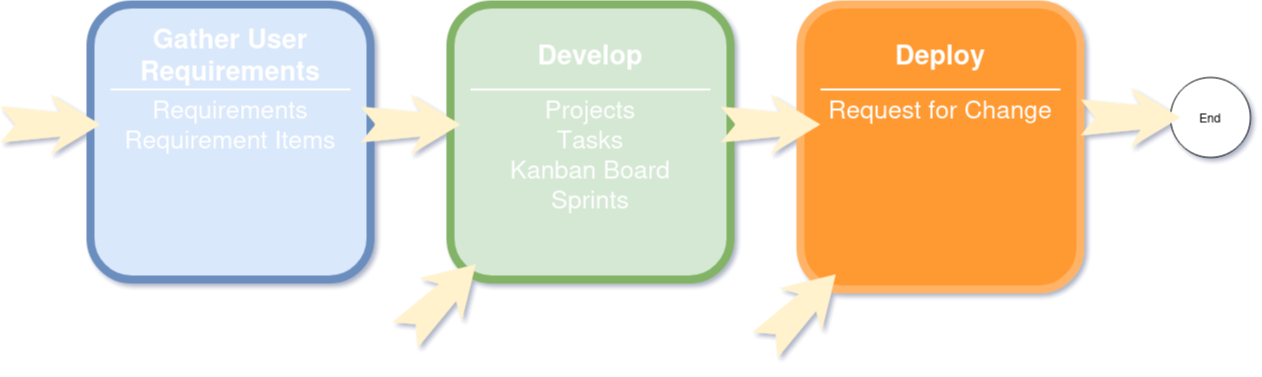

The diagram above was exported from draw.io. Its source (the exported page's mxGraphModel, read from the mxfile embedded in the PNG):
<mxGraphModel dx="2241" dy="1150" grid="1" gridSize="10" guides="1" tooltips="1" connect="1" arrows="1" fold="1" page="1" pageScale="1.5" pageWidth="1169" pageHeight="826" background="none" math="0" shadow="0">
  <root>
    <mxCell id="0" />
    <mxCell id="1" parent="0" />
    <mxCell id="60da8b9f42644d3a-2" value="" style="whiteSpace=wrap;html=1;rounded=1;shadow=0;strokeWidth=8;fontSize=20;align=center;fillColor=#dae8fc;strokeColor=#6c8ebf;" parent="1" vertex="1">
      <mxGeometry x="270" y="405" width="280" height="275" as="geometry" />
    </mxCell>
    <mxCell id="60da8b9f42644d3a-3" value="Gather User Requirements" style="text;html=1;strokeColor=none;fillColor=none;align=center;verticalAlign=middle;whiteSpace=wrap;rounded=0;shadow=0;fontSize=27;fontColor=#FFFFFF;fontStyle=1" parent="1" vertex="1">
      <mxGeometry x="270" y="425" width="280" height="60" as="geometry" />
    </mxCell>
    <mxCell id="60da8b9f42644d3a-4" value="&lt;div style=&quot;font-size: 25px;&quot;&gt;Requirements&lt;/div&gt;&lt;div style=&quot;font-size: 25px;&quot;&gt;Requirement Items&lt;br style=&quot;font-size: 25px;&quot;&gt;&lt;/div&gt;" style="text;html=1;strokeColor=none;fillColor=none;align=center;verticalAlign=top;whiteSpace=wrap;rounded=0;shadow=0;fontSize=25;fontColor=#FFFFFF;" parent="1" vertex="1">
      <mxGeometry x="270" y="488" width="280" height="90" as="geometry" />
    </mxCell>
    <mxCell id="60da8b9f42644d3a-6" value="" style="line;strokeWidth=2;html=1;rounded=0;shadow=0;fontSize=27;align=center;fillColor=none;strokeColor=#FFFFFF;" parent="1" vertex="1">
      <mxGeometry x="290" y="485" width="240" height="10" as="geometry" />
    </mxCell>
    <mxCell id="60da8b9f42644d3a-17" value="" style="whiteSpace=wrap;html=1;rounded=1;shadow=0;strokeWidth=8;fontSize=20;align=center;fillColor=#d5e8d4;strokeColor=#82b366;" parent="1" vertex="1">
      <mxGeometry x="630" y="405" width="280" height="275" as="geometry" />
    </mxCell>
    <mxCell id="60da8b9f42644d3a-18" value="Develop" style="text;html=1;strokeColor=none;fillColor=none;align=center;verticalAlign=middle;whiteSpace=wrap;rounded=0;shadow=0;fontSize=27;fontColor=#FFFFFF;fontStyle=1" parent="1" vertex="1">
      <mxGeometry x="630" y="425" width="280" height="60" as="geometry" />
    </mxCell>
    <mxCell id="60da8b9f42644d3a-19" value="&lt;div style=&quot;font-size: 25px;&quot;&gt;Projects&lt;/div&gt;&lt;div style=&quot;font-size: 25px;&quot;&gt;Tasks&lt;/div&gt;&lt;div style=&quot;font-size: 25px;&quot;&gt;Kanban Board&lt;/div&gt;&lt;div style=&quot;font-size: 25px;&quot;&gt;Sprints&lt;br style=&quot;font-size: 25px;&quot;&gt;&lt;/div&gt;" style="text;html=1;strokeColor=none;fillColor=none;align=center;verticalAlign=top;whiteSpace=wrap;rounded=0;shadow=0;fontSize=25;fontColor=#FFFFFF;" parent="1" vertex="1">
      <mxGeometry x="630" y="488" width="280" height="145" as="geometry" />
    </mxCell>
    <mxCell id="60da8b9f42644d3a-20" value="" style="line;strokeWidth=2;html=1;rounded=0;shadow=0;fontSize=27;align=center;fillColor=none;strokeColor=#FFFFFF;" parent="1" vertex="1">
      <mxGeometry x="650" y="485" width="240" height="10" as="geometry" />
    </mxCell>
    <mxCell id="60da8b9f42644d3a-24" value="" style="whiteSpace=wrap;html=1;rounded=1;shadow=0;strokeWidth=8;fontSize=20;align=center;fillColor=#FF9933;strokeColor=#FFB366;" parent="1" vertex="1">
      <mxGeometry x="980" y="405" width="280" height="285" as="geometry" />
    </mxCell>
    <mxCell id="60da8b9f42644d3a-25" value="Deploy" style="text;html=1;strokeColor=none;fillColor=none;align=center;verticalAlign=middle;whiteSpace=wrap;rounded=0;shadow=0;fontSize=27;fontColor=#FFFFFF;fontStyle=1" parent="1" vertex="1">
      <mxGeometry x="980" y="425" width="280" height="60" as="geometry" />
    </mxCell>
    <mxCell id="60da8b9f42644d3a-26" value="Request for Change" style="text;html=1;strokeColor=none;fillColor=none;align=center;verticalAlign=top;whiteSpace=wrap;rounded=0;shadow=0;fontSize=25;fontColor=#FFFFFF;" parent="1" vertex="1">
      <mxGeometry x="980" y="488" width="280" height="125" as="geometry" />
    </mxCell>
    <mxCell id="60da8b9f42644d3a-27" value="" style="line;strokeWidth=2;html=1;rounded=0;shadow=0;fontSize=27;align=center;fillColor=none;strokeColor=#FFFFFF;" parent="1" vertex="1">
      <mxGeometry x="1000" y="485" width="240" height="10" as="geometry" />
    </mxCell>
    <mxCell id="60da8b9f42644d3a-9" value="" style="html=1;shadow=0;dashed=0;align=center;verticalAlign=middle;shape=mxgraph.arrows2.stylisedArrow;dy=0.6;dx=40;notch=15;feather=0.4;rounded=0;strokeWidth=1;fontSize=27;strokeColor=none;fillColor=#fff2cc;fontFamily=Helvetica;fontColor=default;" parent="1" vertex="1">
      <mxGeometry x="540" y="495" width="100" height="60" as="geometry" />
    </mxCell>
    <mxCell id="60da8b9f42644d3a-23" value="" style="html=1;shadow=0;dashed=0;align=center;verticalAlign=middle;shape=mxgraph.arrows2.stylisedArrow;dy=0.6;dx=40;notch=15;feather=0.4;rounded=0;strokeWidth=1;fontSize=27;strokeColor=none;fillColor=#fff2cc;" parent="1" vertex="1">
      <mxGeometry x="900" y="495" width="100" height="60" as="geometry" />
    </mxCell>
    <mxCell id="TA0jhsgo5nY1oJsOjFs3-2" value="" style="html=1;shadow=0;dashed=0;align=center;verticalAlign=middle;shape=mxgraph.arrows2.stylisedArrow;dy=0.6;dx=40;notch=15;feather=0.4;rounded=0;strokeWidth=1;fontSize=27;strokeColor=none;fillColor=#fff2cc;fontFamily=Helvetica;fontColor=default;direction=south;rotation=-135;" vertex="1" parent="1">
      <mxGeometry x="590" y="650" width="60" height="100" as="geometry" />
    </mxCell>
    <mxCell id="TA0jhsgo5nY1oJsOjFs3-3" value="" style="html=1;shadow=0;dashed=0;align=center;verticalAlign=middle;shape=mxgraph.arrows2.stylisedArrow;dy=0.6;dx=40;notch=15;feather=0.4;rounded=0;strokeWidth=1;fontSize=27;strokeColor=none;fillColor=#fff2cc;fontFamily=Helvetica;fontColor=default;rotation=-45;" vertex="1" parent="1">
      <mxGeometry x="930" y="680" width="100" height="60" as="geometry" />
    </mxCell>
    <mxCell id="TA0jhsgo5nY1oJsOjFs3-4" value="" style="html=1;shadow=0;dashed=0;align=center;verticalAlign=middle;shape=mxgraph.arrows2.stylisedArrow;dy=0.6;dx=40;notch=15;feather=0.4;rounded=0;strokeWidth=1;fontSize=27;strokeColor=none;fillColor=#fff2cc;fontFamily=Helvetica;fontColor=default;" vertex="1" parent="1">
      <mxGeometry x="180" y="495" width="100" height="60" as="geometry" />
    </mxCell>
    <mxCell id="TA0jhsgo5nY1oJsOjFs3-5" value="End" style="ellipse;whiteSpace=wrap;html=1;aspect=fixed;" vertex="1" parent="1">
      <mxGeometry x="1350" y="478" width="80" height="80" as="geometry" />
    </mxCell>
    <mxCell id="TA0jhsgo5nY1oJsOjFs3-6" value="" style="html=1;shadow=0;dashed=0;align=center;verticalAlign=middle;shape=mxgraph.arrows2.stylisedArrow;dy=0.6;dx=40;notch=15;feather=0.4;rounded=0;strokeWidth=1;fontSize=27;strokeColor=none;fillColor=#fff2cc;" vertex="1" parent="1">
      <mxGeometry x="1260" y="488" width="100" height="60" as="geometry" />
    </mxCell>
  </root>
</mxGraphModel>